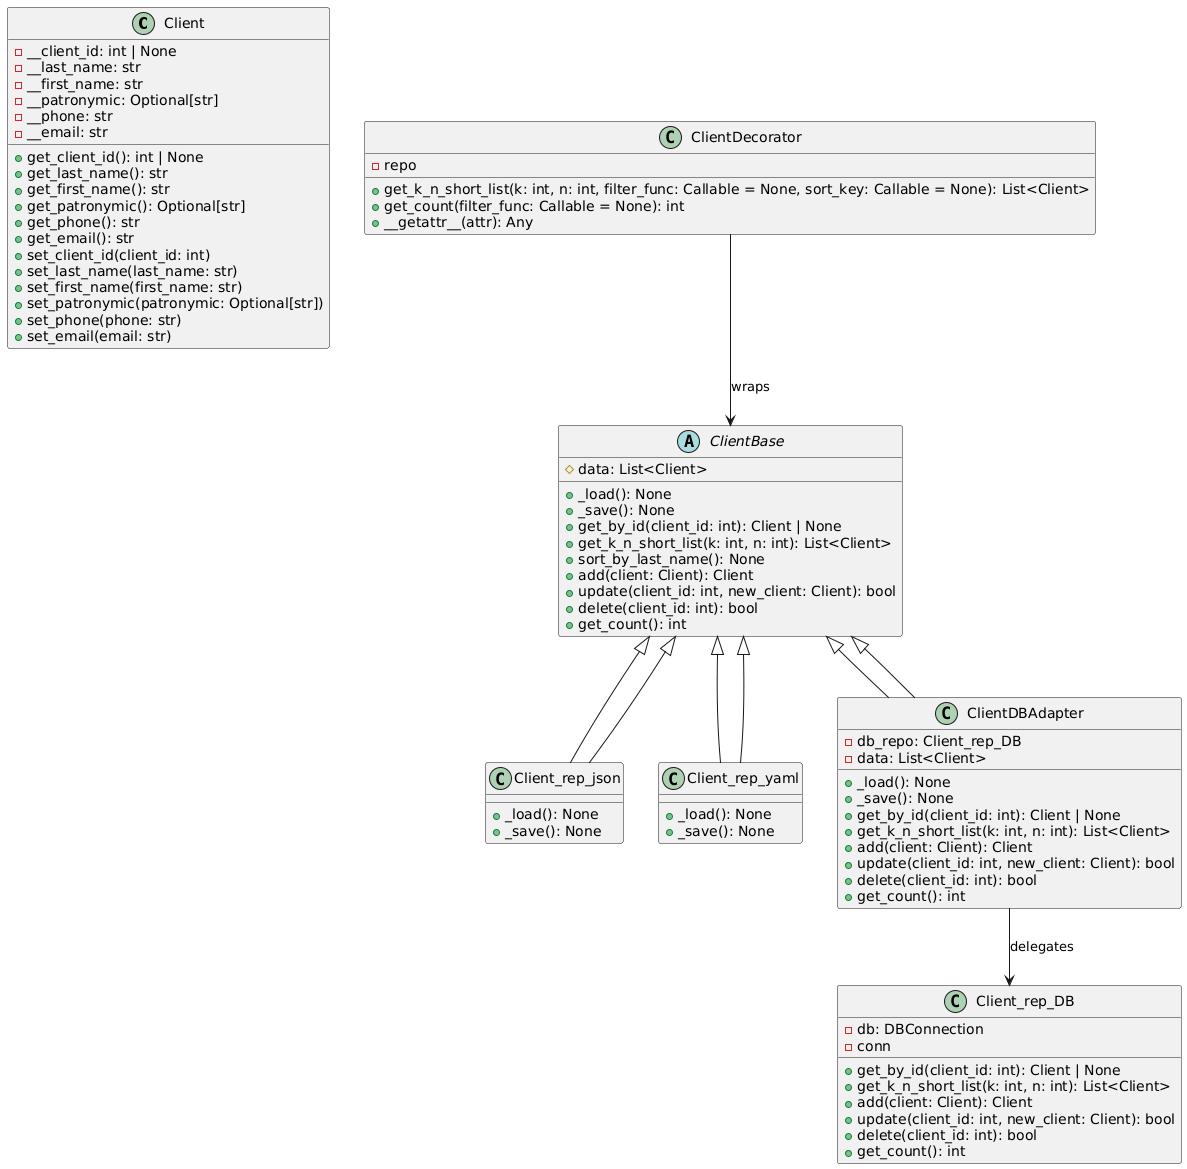

The diagram above was rendered by PlantUML. Its source (embedded in the PNG):
@startuml
' --- Классы сущностей ---
class Client {
    - __client_id: int | None
    - __last_name: str
    - __first_name: str
    - __patronymic: Optional[str]
    - __phone: str
    - __email: str
    + get_client_id(): int | None
    + get_last_name(): str
    + get_first_name(): str
    + get_patronymic(): Optional[str]
    + get_phone(): str
    + get_email(): str
    + set_client_id(client_id: int)
    + set_last_name(last_name: str)
    + set_first_name(first_name: str)
    + set_patronymic(patronymic: Optional[str])
    + set_phone(phone: str)
    + set_email(email: str)
}

' --- Базовый абстрактный репозиторий ---
abstract class ClientBase {
    # data: List<Client>
    + _load(): None
    + _save(): None
    + get_by_id(client_id: int): Client | None
    + get_k_n_short_list(k: int, n: int): List<Client>
    + sort_by_last_name(): None
    + add(client: Client): Client
    + update(client_id: int, new_client: Client): bool
    + delete(client_id: int): bool
    + get_count(): int
}

' --- Репозитории для разных хранилищ ---
class Client_rep_json {
    + _load(): None
    + _save(): None
}

class Client_rep_yaml {
    + _load(): None
    + _save(): None
}

class Client_rep_DB {
    - db: DBConnection
    - conn
    + get_by_id(client_id: int): Client | None
    + get_k_n_short_list(k: int, n: int): List<Client>
    + add(client: Client): Client
    + update(client_id: int, new_client: Client): bool
    + delete(client_id: int): bool
    + get_count(): int
}

Client_rep_json --|> ClientBase
Client_rep_yaml --|> ClientBase

' --- Адаптер для БД ---
class ClientDBAdapter {
    - db_repo: Client_rep_DB
    - data: List<Client>
    + _load(): None
    + _save(): None
    + get_by_id(client_id: int): Client | None
    + get_k_n_short_list(k: int, n: int): List<Client>
    + add(client: Client): Client
    + update(client_id: int, new_client: Client): bool
    + delete(client_id: int): bool
    + get_count(): int
}

ClientDBAdapter --|> ClientBase
ClientDBAdapter --> Client_rep_DB : delegates

' --- Декоратор ---
class ClientDecorator {
    - repo
    + get_k_n_short_list(k: int, n: int, filter_func: Callable = None, sort_key: Callable = None): List<Client>
    + get_count(filter_func: Callable = None): int
    + __getattr__(attr): Any
}

ClientDecorator --> ClientBase : wraps

' --- Связи наследования ---
ClientBase <|-- Client_rep_json
ClientBase <|-- Client_rep_yaml
ClientBase <|-- ClientDBAdapter
@enduml